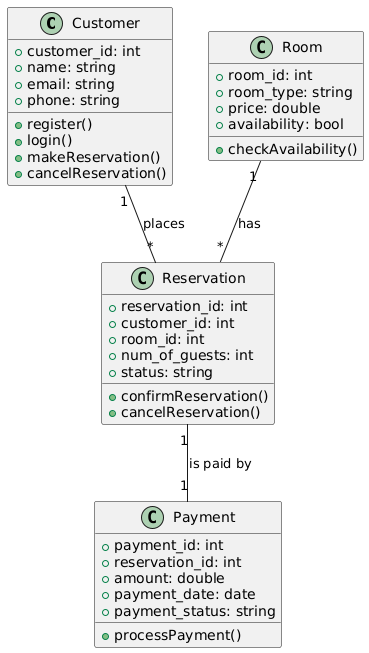

The diagram above was rendered by PlantUML. Its source (embedded in the PNG):
@startuml
class Customer {
    +customer_id: int
    +name: string
    +email: string
    +phone: string
    
    +register()
    +login()
    +makeReservation()
    +cancelReservation()
}

class Room {
    +room_id: int
    +room_type: string
    +price: double
    +availability: bool
    
    +checkAvailability()
}

class Reservation {
    +reservation_id: int
    +customer_id: int
    +room_id: int
    +num_of_guests: int
    +status: string
    
    +confirmReservation()
    +cancelReservation()
}

class Payment {
    +payment_id: int
    +reservation_id: int
    +amount: double
    +payment_date: date
    +payment_status: string
    
    +processPayment()
}

Customer "1" -- "*" Reservation : places
Room "1" -- "*" Reservation : has
Reservation "1" -- "1" Payment : is paid by
@enduml